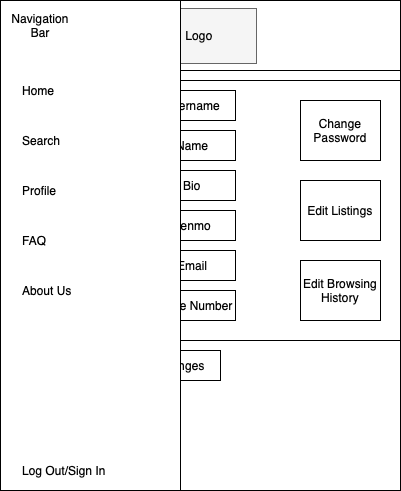

The diagram above was exported from draw.io. Its source (the exported page's mxGraphModel, read from the mxfile embedded in the PNG):
<mxGraphModel dx="703" dy="613" grid="1" gridSize="10" guides="1" tooltips="1" connect="1" arrows="1" fold="1" page="1" pageScale="1" pageWidth="850" pageHeight="1100" math="0" shadow="0">
  <root>
    <mxCell id="0" />
    <mxCell id="1" parent="0" />
    <mxCell id="2" value="" style="whiteSpace=wrap;html=1;" vertex="1" parent="1">
      <mxGeometry x="600" y="180" width="400" height="480" as="geometry" />
    </mxCell>
    <mxCell id="3" value="" style="rounded=0;whiteSpace=wrap;html=1;" vertex="1" parent="1">
      <mxGeometry x="600" y="180" width="400" height="60" as="geometry" />
    </mxCell>
    <mxCell id="4" value="" style="whiteSpace=wrap;html=1;aspect=fixed;fillColor=#f5f5f5;strokeColor=#666666;fontColor=#333333;" vertex="1" parent="1">
      <mxGeometry x="610" y="250" width="80" height="80" as="geometry" />
    </mxCell>
    <mxCell id="5" value="Profile Picture" style="text;html=1;strokeColor=none;fillColor=none;align=center;verticalAlign=middle;whiteSpace=wrap;rounded=0;" vertex="1" parent="1">
      <mxGeometry x="630" y="280" width="40" height="20" as="geometry" />
    </mxCell>
    <mxCell id="6" value="" style="rounded=0;whiteSpace=wrap;html=1;" vertex="1" parent="1">
      <mxGeometry x="710" y="250" width="290" height="260" as="geometry" />
    </mxCell>
    <mxCell id="7" value="Edit Username" style="rounded=0;whiteSpace=wrap;html=1;" vertex="1" parent="1">
      <mxGeometry x="725" y="260" width="110" height="30" as="geometry" />
    </mxCell>
    <mxCell id="8" value="Edit Name" style="rounded=0;whiteSpace=wrap;html=1;" vertex="1" parent="1">
      <mxGeometry x="725" y="300" width="110" height="30" as="geometry" />
    </mxCell>
    <mxCell id="9" value="Edit Bio" style="rounded=0;whiteSpace=wrap;html=1;" vertex="1" parent="1">
      <mxGeometry x="725" y="340" width="110" height="30" as="geometry" />
    </mxCell>
    <mxCell id="10" value="Edit Venmo" style="rounded=0;whiteSpace=wrap;html=1;" vertex="1" parent="1">
      <mxGeometry x="725" y="380" width="110" height="30" as="geometry" />
    </mxCell>
    <mxCell id="11" value="Edit Email" style="rounded=0;whiteSpace=wrap;html=1;" vertex="1" parent="1">
      <mxGeometry x="725" y="420" width="110" height="30" as="geometry" />
    </mxCell>
    <mxCell id="12" value="Edit Phone Number" style="rounded=0;whiteSpace=wrap;html=1;" vertex="1" parent="1">
      <mxGeometry x="725" y="460" width="110" height="30" as="geometry" />
    </mxCell>
    <mxCell id="13" value="Change Password" style="rounded=0;whiteSpace=wrap;html=1;" vertex="1" parent="1">
      <mxGeometry x="900" y="270" width="80" height="60" as="geometry" />
    </mxCell>
    <mxCell id="14" value="Edit Listings" style="rounded=0;whiteSpace=wrap;html=1;" vertex="1" parent="1">
      <mxGeometry x="900" y="350" width="80" height="60" as="geometry" />
    </mxCell>
    <mxCell id="15" value="" style="rounded=0;whiteSpace=wrap;html=1;" vertex="1" parent="1">
      <mxGeometry x="600" y="180" width="90" height="60" as="geometry" />
    </mxCell>
    <mxCell id="16" value="" style="rounded=0;whiteSpace=wrap;html=1;fillColor=#f5f5f5;strokeColor=#666666;fontColor=#333333;" vertex="1" parent="1">
      <mxGeometry x="780" y="180" width="120" height="60" as="geometry" />
    </mxCell>
    <mxCell id="17" value="Logo" style="text;html=1;strokeColor=none;fillColor=none;align=center;verticalAlign=middle;whiteSpace=wrap;rounded=0;" vertex="1" parent="1">
      <mxGeometry x="825" y="200" width="40" height="20" as="geometry" />
    </mxCell>
    <mxCell id="18" value="Edit Browsing History" style="rounded=0;whiteSpace=wrap;html=1;" vertex="1" parent="1">
      <mxGeometry x="900" y="430" width="80" height="60" as="geometry" />
    </mxCell>
    <mxCell id="19" value="" style="rounded=0;whiteSpace=wrap;html=1;" vertex="1" parent="1">
      <mxGeometry x="600" y="170" width="400" height="70" as="geometry" />
    </mxCell>
    <mxCell id="20" value="&lt;font style=&quot;font-size: 14px&quot;&gt;LOGO&lt;/font&gt;" style="text;html=1;fillColor=none;align=center;verticalAlign=middle;whiteSpace=wrap;rounded=0;strokeColor=#000000;" vertex="1" parent="1">
      <mxGeometry x="745" y="175" width="110" height="65" as="geometry" />
    </mxCell>
    <mxCell id="21" value="Navigation&lt;br&gt;Bar" style="text;html=1;strokeColor=none;fillColor=none;align=center;verticalAlign=middle;whiteSpace=wrap;rounded=0;" vertex="1" parent="1">
      <mxGeometry x="610" y="185" width="60" height="40" as="geometry" />
    </mxCell>
    <mxCell id="22" value="" style="rounded=0;whiteSpace=wrap;html=1;strokeColor=#000000;" vertex="1" parent="1">
      <mxGeometry x="600" y="170" width="400" height="70" as="geometry" />
    </mxCell>
    <mxCell id="23" value="" style="rounded=0;whiteSpace=wrap;html=1;strokeColor=#666666;fillColor=#f5f5f5;fontColor=#333333;" vertex="1" parent="1">
      <mxGeometry x="748.5" y="178" width="107.5" height="55" as="geometry" />
    </mxCell>
    <mxCell id="24" value="Logo" style="text;html=1;strokeColor=none;fillColor=none;align=center;verticalAlign=middle;whiteSpace=wrap;rounded=0;" vertex="1" parent="1">
      <mxGeometry x="779.25" y="195" width="40" height="20" as="geometry" />
    </mxCell>
    <mxCell id="25" value="" style="whiteSpace=wrap;html=1;aspect=fixed;strokeColor=#000000;" vertex="1" parent="1">
      <mxGeometry x="600" y="170" width="70" height="70" as="geometry" />
    </mxCell>
    <mxCell id="26" value="Navigation&lt;br&gt;Bar" style="text;html=1;strokeColor=none;fillColor=none;align=center;verticalAlign=middle;whiteSpace=wrap;rounded=0;" vertex="1" parent="1">
      <mxGeometry x="615" y="193" width="40" height="20" as="geometry" />
    </mxCell>
    <mxCell id="27" value="Save Changes" style="rounded=0;whiteSpace=wrap;html=1;" vertex="1" parent="1">
      <mxGeometry x="710" y="520" width="110" height="30" as="geometry" />
    </mxCell>
    <mxCell id="28" value="" style="whiteSpace=wrap;html=1;strokeColor=#000000;" vertex="1" parent="1">
      <mxGeometry x="600" y="170" width="180" height="490" as="geometry" />
    </mxCell>
    <mxCell id="29" value="Navigation&lt;br&gt;Bar" style="text;html=1;strokeColor=none;fillColor=none;align=center;verticalAlign=middle;whiteSpace=wrap;rounded=0;" vertex="1" parent="1">
      <mxGeometry x="620" y="185" width="40" height="20" as="geometry" />
    </mxCell>
    <mxCell id="30" value="Home" style="text;html=1;strokeColor=none;fillColor=none;align=left;verticalAlign=middle;whiteSpace=wrap;rounded=0;" vertex="1" parent="1">
      <mxGeometry x="620" y="250" width="40" height="20" as="geometry" />
    </mxCell>
    <mxCell id="31" value="Search&lt;span style=&quot;color: rgba(0 , 0 , 0 , 0) ; font-family: monospace ; font-size: 0px&quot;&gt;%3CmxGraphModel%3E%3Croot%3E%3CmxCell%20id%3D%220%22%2F%3E%3CmxCell%20id%3D%221%22%20parent%3D%220%22%2F%3E%3CmxCell%20id%3D%222%22%20value%3D%22Home%22%20style%3D%22text%3Bhtml%3D1%3BstrokeColor%3Dnone%3BfillColor%3Dnone%3Balign%3Dcenter%3BverticalAlign%3Dmiddle%3BwhiteSpace%3Dwrap%3Brounded%3D0%3B%22%20vertex%3D%221%22%20parent%3D%221%22%3E%3CmxGeometry%20x%3D%22690%22%20y%3D%22190%22%20width%3D%2240%22%20height%3D%2220%22%20as%3D%22geometry%22%2F%3E%3C%2FmxCell%3E%3C%2Froot%3E%3C%2FmxGraphModel%3E&lt;/span&gt;" style="text;html=1;strokeColor=none;fillColor=none;align=left;verticalAlign=middle;whiteSpace=wrap;rounded=0;" vertex="1" parent="1">
      <mxGeometry x="620" y="300" width="40" height="20" as="geometry" />
    </mxCell>
    <mxCell id="32" value="Profile" style="text;html=1;strokeColor=none;fillColor=none;align=left;verticalAlign=middle;whiteSpace=wrap;rounded=0;" vertex="1" parent="1">
      <mxGeometry x="620" y="350" width="40" height="20" as="geometry" />
    </mxCell>
    <mxCell id="33" value="FAQ" style="text;html=1;strokeColor=none;fillColor=none;align=left;verticalAlign=middle;whiteSpace=wrap;rounded=0;" vertex="1" parent="1">
      <mxGeometry x="620" y="400" width="40" height="20" as="geometry" />
    </mxCell>
    <mxCell id="34" value="About Us" style="text;html=1;strokeColor=none;fillColor=none;align=left;verticalAlign=middle;whiteSpace=wrap;rounded=0;" vertex="1" parent="1">
      <mxGeometry x="620" y="450" width="60" height="20" as="geometry" />
    </mxCell>
    <mxCell id="35" value="Log Out/Sign In" style="text;html=1;strokeColor=none;fillColor=none;align=left;verticalAlign=middle;whiteSpace=wrap;rounded=0;" vertex="1" parent="1">
      <mxGeometry x="620" y="630" width="100" height="20" as="geometry" />
    </mxCell>
  </root>
</mxGraphModel>